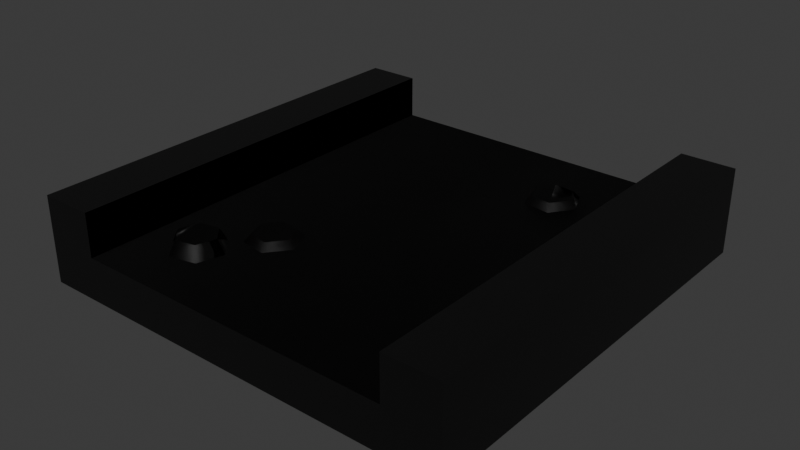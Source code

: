 # Source: TileStraight.blend  (saved by Blender 4.2.66; exported with 4.5.12 LTS)
import bpy
from mathutils import Matrix  # noqa: F401  (used for matrix-valued properties, if any)

bpy.ops.wm.read_factory_settings(use_empty=True)
scene = bpy.context.scene
scene.name = 'Scene'

# ---- collections
col_collection = bpy.data.collections.new('Collection'); scene.collection.children.link(col_collection)

# ---- images (referenced by path relative to the original .blend; pixels are not part of the script)
import os
ASSET_DIR = os.environ.get("B2B_ASSET_DIR", "")  # directory of the original .blend (textures are referenced by path, not embedded)
HERE = os.path.dirname(os.path.abspath(__file__))  # packed textures are extracted next to this script under _unpacked/

def load_image(name, relpath, width, height, colorspace="sRGB"):
    """Load a texture the original file referenced (path relative to the .blend, or extracted next to this script)."""
    p = next((c for c in (os.path.join(HERE, relpath), os.path.join(ASSET_DIR, relpath)) if relpath and os.path.exists(c)), "")
    if p:
        img = bpy.data.images.load(p, check_existing=True)
        img.name = name
    else:  # same state as the original file: an image datablock whose file is absent (Cycles renders it pink)
        img = bpy.data.images.new(name, width, height)
        img.source = "FILE"
        img.filepath = "//" + (relpath or name)
    img.colorspace_settings.name = colorspace
    return img
img_diffusecolor_texture = load_image('DiffuseColor_Texture', 'colormap.png', 1024, 1024, 'Rec.1886')

# ---- materials (node trees are filled in below, after node groups)
mat_colormap = bpy.data.materials.new('colormap')
mat_colormap.diffuse_color = (1.0, 1.0, 1.0, 1.0)
mat_colormap.roughness = 0.5528
mat_roughground = bpy.data.materials.new('RoughGround')

# ---- material node trees
mat_colormap.use_nodes = True; mat_colormap.node_tree.nodes.clear()
_N = mat_colormap.node_tree.nodes; _L = mat_colormap.node_tree.links
n0 = _N.new('ShaderNodeBsdfPrincipled'); n0.name = 'Principled BSDF'; n0.location = (19, 145)
n0.inputs[2].default_value = 0.5528
n0.inputs[27].default_value = (0.0, 0.0, 0.0, 1.0)
n0.inputs[28].default_value = 1.0
n1 = _N.new('ShaderNodeOutputMaterial'); n1.name = 'Material Output'; n1.location = (309, 145)
n2 = _N.new('ShaderNodeNormalMap'); n2.name = 'Normal Map'; n2.location = (-291, -455)
n2.label = 'Normal/Map'
n2.inputs[0].default_value = 0.0
n3 = _N.new('ShaderNodeTexImage'); n3.name = 'Image Texture'; n3.location = (-291, 445)
n3.image = img_diffusecolor_texture
_L.new(n0.outputs[0], n1.inputs[0])
_L.new(n2.outputs[0], n0.inputs[5])
_L.new(n3.outputs[0], n0.inputs[0])
n1.is_active_output = True
mat_roughground.use_nodes = True; mat_roughground.node_tree.nodes.clear()
_N = mat_roughground.node_tree.nodes; _L = mat_roughground.node_tree.links
n0 = _N.new('ShaderNodeBsdfPrincipled'); n0.name = 'Principled BSDF'; n0.location = (10, 300)
n0.inputs[0].default_value = (0.801, 0.2264, 0.09641, 1.0)
n0.inputs[2].default_value = 1.0
n1 = _N.new('ShaderNodeOutputMaterial'); n1.name = 'Material Output'; n1.location = (300, 300)
_L.new(n0.outputs[0], n1.inputs[0])
n1.is_active_output = True

# ---- world
world_world = bpy.data.worlds.new('World'); scene.world = world_world
world_world.use_nodes = True; world_world.node_tree.nodes.clear()
_N = world_world.node_tree.nodes; _L = world_world.node_tree.links
n0 = _N.new('ShaderNodeOutputWorld'); n0.name = 'World Output'; n0.location = (300, 300)
n1 = _N.new('ShaderNodeBackground'); n1.name = 'Background'; n1.location = (10, 300)
n1.inputs[0].default_value = (0.05088, 0.05088, 0.05088, 1.0)
_L.new(n1.outputs[0], n0.inputs[0])
n0.is_active_output = True
world_world.color = (0.05088, 0.05088, 0.05088)
world_world.sun_shadow_jitter_overblur = 0.0

# ---- meshes
me_scene_002 = bpy.data.meshes.new('Scene.002')
me_scene_002.from_pydata([(50.0, 0.0, 50.0), (50.0, 0.0, -50.0), (-50.0, 0.0, 50.0), (-50.0, 0.0, -50.0), (37.5, 20.0, 50.0), (50.0, 20.0, 50.0), (37.5, 10.0, 50.0), (-37.5, 10.0, 50.0), (-50.0, 20.0, 50.0), (-37.5, 20.0, 50.0), (-50.0, 20.0, -50.0), (-37.5, 20.0, -50.0), (-37.5, 10.0, -50.0), (37.5, 10.0, -50.0), (50.0, 20.0, -50.0), (37.5, 20.0, -50.0), (-37.5, 10.0, -50.0), (-37.5, 10.0, 50.0), (37.5, 10.0, 50.0), (37.5, 10.0, -50.0), (-29.21, 13.2, 34.73), (-27.82, 13.2, 30.14), (-25.93, 13.2, 38.22), (-21.26, 13.2, 37.13), (-23.16, 13.2, 29.05), (-19.88, 13.2, 32.54), (-30.77, 10.0, 35.09), (-28.92, 10.0, 28.97), (-20.17, 10.0, 38.29), (-18.32, 10.0, 32.18), (-26.39, 10.0, 39.75), (-22.7, 10.0, 27.52), (-13.93, 11.6, 25.52), (-18.67, 11.6, 24.82), (-10.95, 11.6, 21.77), (-12.71, 11.6, 17.31), (-20.43, 11.6, 20.36), (-17.45, 11.6, 16.61), (-13.34, 10.0, 27.01), (-19.66, 10.0, 26.07), (-11.71, 10.0, 16.06), (-18.03, 10.0, 15.12), (-9.367, 10.0, 22.0), (-22.01, 10.0, 20.13), (22.7, 11.6, -29.88), (19.91, 11.6, -25.98), (20.72, 11.6, -34.25), (15.95, 11.6, -34.71), (15.14, 11.6, -26.45), (13.16, 11.6, -30.81), (24.29, 10.0, -29.73), (20.57, 10.0, -24.53), (15.29, 10.0, -36.17), (11.57, 10.0, -30.97), (21.65, 10.0, -35.54), (14.21, 10.0, -25.15)], [], [(0, 2, 1), (3, 1, 2), (4, 6, 5), (5, 6, 0), (2, 0, 6), (6, 7, 2), (8, 2, 7), (9, 8, 7), (3, 2, 10), (8, 10, 2), (11, 12, 10), (10, 12, 3), (1, 3, 12), (12, 13, 1), (14, 1, 13), (15, 14, 13), (14, 5, 1), (0, 1, 5), (9, 11, 8), (10, 8, 11), (5, 14, 4), (15, 4, 14), (11, 9, 16), (17, 16, 9), (18, 19, 17), (16, 17, 19), (19, 18, 15), (4, 15, 18), (20, 22, 21), (23, 21, 22), (24, 21, 23), (25, 24, 23), (20, 21, 26), (26, 27, 21), (28, 29, 23), (25, 23, 29), (30, 22, 26), (26, 20, 22), (24, 25, 31), (31, 29, 25), (27, 21, 31), (24, 31, 21), (28, 23, 30), (22, 30, 23), (32, 34, 33), (35, 33, 34), (36, 33, 35), (37, 36, 35), (32, 33, 38), (39, 38, 33), (40, 41, 35), (37, 35, 41), (42, 34, 38), (32, 38, 34), (41, 43, 37), (36, 37, 43), (39, 33, 43), (36, 43, 33), (40, 35, 42), (34, 42, 35), (44, 46, 45), (47, 45, 46), (48, 45, 47), (49, 48, 47), (44, 45, 50), (51, 50, 45), (49, 47, 53), (53, 52, 47), (54, 46, 50), (44, 50, 46), (53, 55, 49), (48, 49, 55), (51, 45, 55), (48, 55, 45), (52, 47, 54), (54, 46, 47)])
me_scene_002.polygons.foreach_set('use_smooth', [True] * 76)
_k = set([(0, 1), (0, 2), (0, 5), (1, 3), (1, 14), (2, 3), (2, 8), (3, 10), (4, 5), (4, 15), (5, 14), (8, 9), (8, 10), (9, 11), (10, 11), (14, 15), (20, 21), (21, 22), (21, 24), (22, 23), (23, 25), (24, 25), (32, 33), (32, 34), (33, 36), (34, 35), (35, 37), (36, 37), (44, 45), (44, 46), (45, 47), (45, 48), (46, 50), (47, 49), (48, 49)])
me_scene_002.attributes.new('sharp_edge', 'BOOLEAN', 'EDGE').data.foreach_set('value', [ (min(e.vertices), max(e.vertices)) in _k for e in me_scene_002.edges])
_uv = me_scene_002.uv_layers.new(name='UVSet0')
_uv.uv.foreach_set('vector', [0.5938, 0.275, 0.5938, 0.275, 0.5938, 0.275, 0.5938, 0.275, 0.5938, 0.275, 0.5938, 0.275, 0.5938, 0.475, 0.5938, 0.375, 0.5938, 0.475, 0.5938, 0.475, 0.5938, 0.375, 0.5938, 0.275, 0.5938, 0.275, 0.5938, 0.275, 0.5938, 0.375, 0.5938, 0.375, 0.5938, 0.375, 0.5938, 0.275, 0.5938, 0.475, 0.5938, 0.275, 0.5938, 0.375, 0.5938, 0.475, 0.5938, 0.475, 0.5938, 0.375, 0.5938, 0.275, 0.5938, 0.275, 0.5938, 0.475, 0.5938, 0.475, 0.5938, 0.475, 0.5938, 0.275, 0.5938, 0.475, 0.5938, 0.375, 0.5938, 0.475, 0.5938, 0.475, 0.5938, 0.375, 0.5938, 0.275, 0.5938, 0.275, 0.5938, 0.275, 0.5938, 0.375, 0.5938, 0.375, 0.5938, 0.375, 0.5938, 0.275, 0.5938, 0.475, 0.5938, 0.275, 0.5938, 0.375, 0.5938, 0.475, 0.5938, 0.475, 0.5938, 0.375, 0.5938, 0.475, 0.5938, 0.475, 0.5938, 0.275, 0.5938, 0.275, 0.5938, 0.275, 0.5938, 0.475, 0.5938, 0.475, 0.5938, 0.475, 0.5938, 0.475, 0.5938, 0.475, 0.5938, 0.475, 0.5938, 0.475, 0.5938, 0.475, 0.5938, 0.475, 0.5938, 0.475, 0.5938, 0.475, 0.5938, 0.475, 0.5938, 0.475, 0.09375, 0.325, 0.09375, 0.325, 0.09375, 0.425, 0.09375, 0.425, 0.09375, 0.425, 0.09375, 0.325, 0.09375, 0.425, 0.09375, 0.425, 0.09375, 0.425, 0.09375, 0.425, 0.09375, 0.425, 0.09375, 0.425, 0.09375, 0.425, 0.09375, 0.425, 0.09375, 0.325, 0.09375, 0.325, 0.09375, 0.325, 0.09375, 0.425, 0.09375, 0.425, 0.09375, 0.425, 0.09375, 0.425, 0.09375, 0.425, 0.09375, 0.425, 0.09375, 0.425, 0.09375, 0.425, 0.09375, 0.425, 0.09375, 0.425, 0.09375, 0.425, 0.09375, 0.425, 0.09375, 0.425, 0.09375, 0.425, 0.09375, 0.425, 0.09375, 0.325, 0.09375, 0.325, 0.09375, 0.325, 0.09375, 0.425, 0.09375, 0.325, 0.09375, 0.325, 0.09375, 0.425, 0.09375, 0.425, 0.09375, 0.425, 0.09375, 0.325, 0.09375, 0.325, 0.09375, 0.425, 0.09375, 0.325, 0.09375, 0.325, 0.09375, 0.425, 0.09375, 0.425, 0.09375, 0.425, 0.09375, 0.425, 0.09375, 0.325, 0.09375, 0.325, 0.09375, 0.325, 0.09375, 0.425, 0.09375, 0.325, 0.09375, 0.425, 0.09375, 0.325, 0.09375, 0.425, 0.09375, 0.325, 0.09375, 0.425, 0.09375, 0.325, 0.09375, 0.425, 0.09375, 0.325, 0.09375, 0.425, 0.09375, 0.325, 0.09375, 0.425, 0.09375, 0.425, 0.09375, 0.425, 0.09375, 0.425, 0.09375, 0.425, 0.09375, 0.425, 0.09375, 0.425, 0.09375, 0.425, 0.09375, 0.425, 0.09375, 0.425, 0.09375, 0.425, 0.09375, 0.425, 0.09375, 0.425, 0.09375, 0.425, 0.09375, 0.425, 0.09375, 0.325, 0.09375, 0.325, 0.09375, 0.325, 0.09375, 0.425, 0.09375, 0.325, 0.09375, 0.325, 0.09375, 0.425, 0.09375, 0.425, 0.09375, 0.425, 0.09375, 0.325, 0.09375, 0.325, 0.09375, 0.425, 0.09375, 0.325, 0.09375, 0.425, 0.09375, 0.325, 0.09375, 0.425, 0.09375, 0.325, 0.09375, 0.325, 0.09375, 0.425, 0.09375, 0.425, 0.09375, 0.425, 0.09375, 0.325, 0.09375, 0.325, 0.09375, 0.425, 0.09375, 0.325, 0.09375, 0.425, 0.09375, 0.325, 0.09375, 0.425, 0.09375, 0.325, 0.09375, 0.425, 0.09375, 0.325, 0.09375, 0.425, 0.09375, 0.325, 0.09375, 0.425, 0.09375, 0.425, 0.09375, 0.425, 0.09375, 0.425, 0.09375, 0.425, 0.09375, 0.425, 0.09375, 0.425, 0.09375, 0.425, 0.09375, 0.425, 0.09375, 0.425, 0.09375, 0.425, 0.09375, 0.425, 0.09375, 0.425, 0.09375, 0.425, 0.09375, 0.425, 0.09375, 0.325, 0.09375, 0.325, 0.09375, 0.325, 0.09375, 0.425, 0.09375, 0.425, 0.09375, 0.425, 0.09375, 0.325, 0.09375, 0.325, 0.09375, 0.325, 0.09375, 0.425, 0.09375, 0.325, 0.09375, 0.425, 0.09375, 0.325, 0.09375, 0.425, 0.09375, 0.325, 0.09375, 0.425, 0.09375, 0.325, 0.09375, 0.325, 0.09375, 0.425, 0.09375, 0.425, 0.09375, 0.425, 0.09375, 0.325, 0.09375, 0.325, 0.09375, 0.425, 0.09375, 0.325, 0.09375, 0.425, 0.09375, 0.325, 0.09375, 0.425, 0.09375, 0.325, 0.09375, 0.425, 0.09375, 0.325, 0.09375, 0.325, 0.09375, 0.425, 0.09375, 0.425])
me_scene_002.materials.append(mat_colormap)
me_scene_002.update()
me_scene_002.normals_split_custom_set([tuple(v) for v in zip(*[iter([0.0, -1.0, 0.0, 0.0, -1.0, 0.0, 0.0, -1.0, 0.0, 0.0, -1.0, 0.0, 0.0, -1.0, 0.0, 0.0, -1.0, 0.0, 0.0, 0.0, 1.0, 0.0, 0.0, 1.0, 0.0, 0.0, 1.0, 0.0, 0.0, 1.0, 0.0, 0.0, 1.0, 0.0, 0.0, 1.0, 0.0, 0.0, 1.0, 0.0, 0.0, 1.0, 0.0, 0.0, 1.0, 0.0, 0.0, 1.0, 0.0, 0.0, 1.0, 0.0, 0.0, 1.0, 0.0, 0.0, 1.0, 0.0, 0.0, 1.0, 0.0, 0.0, 1.0, 0.0, 0.0, 1.0, 0.0, 0.0, 1.0, 0.0, 0.0, 1.0, -1.0, 0.0, 0.0, -1.0, 0.0, 0.0, -1.0, 0.0, 0.0, -1.0, 0.0, 0.0, -1.0, 0.0, 0.0, -1.0, 0.0, 0.0, 0.0, 0.0, -1.0, 0.0, 0.0, -1.0, 0.0, 0.0, -1.0, 0.0, 0.0, -1.0, 0.0, 0.0, -1.0, 0.0, 0.0, -1.0, 0.0, 0.0, -1.0, 0.0, 0.0, -1.0, 0.0, 0.0, -1.0, 0.0, 0.0, -1.0, 0.0, 0.0, -1.0, 0.0, 0.0, -1.0, 0.0, 0.0, -1.0, 0.0, 0.0, -1.0, 0.0, 0.0, -1.0, 0.0, 0.0, -1.0, 0.0, 0.0, -1.0, 0.0, 0.0, -1.0, 1.0, 0.0, 0.0, 1.0, 0.0, 0.0, 1.0, 0.0, 0.0, 1.0, 0.0, 0.0, 1.0, 0.0, 0.0, 1.0, 0.0, 0.0, 0.0, 1.0, 0.0, 0.0, 1.0, 0.0, 0.0, 1.0, 0.0, 0.0, 1.0, 0.0, 0.0, 1.0, 0.0, 0.0, 1.0, 0.0, 0.0, 1.0, 0.0, 0.0, 1.0, 0.0, 0.0, 1.0, 0.0, 0.0, 1.0, 0.0, 0.0, 1.0, 0.0, 0.0, 1.0, 0.0, 1.0, 0.0, 0.0, 1.0, 0.0, 0.0, 0.7071, 0.7071, 0.0, 0.7071, 0.7071, 0.0, 0.7071, 0.7071, 0.0, 1.0, 0.0, 0.0, -0.7071, 0.7071, 0.0, -0.7071, 0.7071, 0.0, 0.7071, 0.7071, 0.0, 0.7071, 0.7071, 0.0, 0.7071, 0.7071, 0.0, -0.7071, 0.7071, 0.0, -0.7071, 0.7071, 0.0, -0.7071, 0.7071, 0.0, -1.0, 0.0, 0.0, -1.0, 0.0, 0.0, -1.0, 0.0, 0.0, -0.7071, 0.7071, 0.0, 0.0, 1.0, 1.918e-07, 0.0, 1.0, 1.918e-07, 0.0, 1.0, 1.918e-07, 0.0, 1.0, -1.438e-07, 0.0, 1.0, -6.393e-08, 0.0, 1.0, -1.918e-07, 0.0, 1.0, -4.795e-08, 0.0, 1.0, -6.393e-08, 0.0, 1.0, -1.438e-07, 0.0, 1.0, -1.918e-07, 0.0, 1.0, -4.795e-08, 0.0, 1.0, -1.438e-07, -0.8709, 0.4472, 0.204, -0.6121, 0.4473, -0.6521, -0.8709, 0.4472, 0.204, 0.8709, -0.4472, -0.204, 0.6121, -0.4472, 0.6521, 0.6121, -0.4472, 0.6522, 0.6121, 0.4472, 0.6522, 0.8708, 0.4472, -0.204, 0.6121, 0.4472, 0.6522, 0.8709, 0.4472, -0.204, 0.6121, 0.4472, 0.6522, 0.8708, 0.4472, -0.204, -0.2587, 0.4472, 0.8562, -0.2588, 0.4472, 0.8562, -0.8709, 0.4472, 0.204, 0.8708, -0.4472, -0.204, 0.8709, -0.4472, -0.204, 0.2588, -0.4472, -0.8562, 0.2588, 0.4472, -0.8562, 0.8708, 0.4473, -0.204, 0.2587, 0.4472, -0.8562, -0.2588, -0.4472, 0.8562, -0.8708, -0.4472, 0.204, -0.8708, -0.4472, 0.204, -0.6121, 0.4472, -0.6522, -0.6121, 0.4472, -0.6522, 0.2587, 0.4472, -0.8562, 0.2588, 0.4472, -0.8562, 0.2587, 0.4472, -0.8562, -0.6121, 0.4472, -0.6522, 0.6121, 0.4472, 0.6522, 0.6121, 0.4472, 0.6522, -0.2587, 0.4472, 0.8562, -0.2588, 0.4472, 0.8562, -0.2587, 0.4472, 0.8562, 0.6121, 0.4472, 0.6522, 0.0, 1.0, 0.0, 0.0, 1.0, 0.0, 0.0, 1.0, 0.0, 0.0, 1.0, -1.918e-07, 0.0, 1.0, 0.0, 0.0, 1.0, 0.0, 0.0, 1.0, -1.918e-07, 0.0, 1.0, 0.0, 0.0, 1.0, -1.918e-07, 0.0, 1.0, -7.671e-07, 0.0, 1.0, -1.918e-07, 0.0, 1.0, -1.918e-07, 0.2597, 0.7071, 0.6577, -0.4397, 0.7071, 0.5538, 0.2597, 0.7071, 0.6577, -0.4397, 0.7071, 0.5538, 0.2597, 0.7071, 0.6577, -0.4397, 0.7071, 0.5538, 0.4397, 0.7071, -0.5538, -0.2597, 0.7071, -0.6577, 0.4397, 0.7071, -0.5538, -0.2597, 0.7071, -0.6577, 0.4397, 0.7071, -0.5538, -0.2597, 0.7071, -0.6577, 0.6994, 0.7071, 0.1039, 0.6994, 0.7071, 0.1039, 0.2597, 0.7071, 0.6577, 0.2597, 0.7071, 0.6577, 0.2597, 0.7071, 0.6577, 0.6994, 0.7071, 0.1039, -0.2597, 0.7071, -0.6577, -0.6994, 0.7071, -0.1039, -0.2597, 0.7071, -0.6577, -0.6994, 0.7071, -0.1039, -0.2597, 0.7071, -0.6577, -0.6994, 0.7071, -0.1039, -0.4397, 0.7071, 0.5538, -0.4397, 0.7071, 0.5538, -0.6994, 0.7071, -0.1039, -0.6994, 0.7071, -0.1039, -0.6994, 0.7071, -0.1039, -0.4397, 0.7071, 0.5538, 0.4397, 0.7071, -0.5538, 0.4397, 0.7071, -0.5538, 0.6994, 0.7071, 0.1039, 0.6994, 0.7071, 0.1039, 0.6994, 0.7071, 0.1039, 0.4397, 0.7071, -0.5538, 0.0, 1.0, -9.589e-08, 0.0, 1.0, -5.993e-08, 0.0, 1.0, -7.192e-08, 0.0, 1.0, -4.795e-08, 0.0, 1.0, -7.192e-08, 0.0, 1.0, -5.993e-08, 0.0, 1.0, 0.0, 0.0, 1.0, 0.0, 0.0, 1.0, 0.0, 0.0, 1.0, 0.0, 0.0, 1.0, 0.0, 0.0, 1.0, 0.0, 0.7038, 0.7071, 0.06872, 0.2924, 0.7071, 0.6438, 0.7038, 0.7071, 0.06875, 0.2924, 0.7071, 0.6438, 0.7038, 0.7071, 0.06875, 0.2924, 0.7071, 0.6438, -0.7038, 0.7071, -0.06873, -0.2924, 0.7071, -0.6438, -0.7038, 0.7071, -0.06867, 0.7038, -0.7071, 0.06874, 0.2924, -0.7071, 0.6438, 0.2924, -0.7071, 0.6438, 0.4114, 0.7071, -0.5751, 0.4114, 0.7071, -0.5751, 0.7038, 0.7071, 0.06871, 0.7038, 0.7071, 0.06872, 0.7038, 0.7071, 0.06875, 0.4114, 0.7071, -0.5751, -0.7038, 0.7071, -0.06867, -0.4114, 0.7071, 0.5751, -0.7038, 0.7071, -0.06873, -0.4114, 0.7071, 0.5751, -0.7038, 0.7071, -0.06873, -0.4114, 0.7071, 0.5751, 0.2924, 0.7071, 0.6438, 0.2924, 0.7071, 0.6438, -0.4114, 0.7071, 0.5751, -0.4114, 0.7071, 0.5751, -0.4114, 0.7071, 0.5751, 0.2924, 0.7071, 0.6438, -0.2924, 0.7071, -0.6438, -0.2924, 0.7071, -0.6439, 0.4114, 0.7071, -0.5752, -0.4114, -0.7071, 0.5751, -0.4114, -0.7071, 0.5751, 0.2924, -0.7071, 0.6438])] * 3)])
me_scene_003 = bpy.data.meshes.new('Scene.003')
me_scene_003.from_pydata([(37.5, 20.0, 50.0), (-37.5, 20.0, 50.0), (-37.5, 20.0, -50.0), (37.5, 20.0, -50.0), (-37.5, 10.0, -50.0), (-37.5, 10.0, 50.0), (37.5, 10.0, 50.0), (37.5, 10.0, -50.0), (-29.21, 13.2, 34.73), (-27.82, 13.2, 30.14), (-25.93, 13.2, 38.22), (-21.26, 13.2, 37.13), (-23.16, 13.2, 29.05), (-19.88, 13.2, 32.54), (-30.77, 10.0, 35.09), (-28.92, 10.0, 28.97), (-20.17, 10.0, 38.29), (-18.32, 10.0, 32.18), (-26.39, 10.0, 39.75), (-22.7, 10.0, 27.52), (-13.93, 11.6, 25.52), (-18.67, 11.6, 24.82), (-10.95, 11.6, 21.77), (-12.71, 11.6, 17.31), (-20.43, 11.6, 20.36), (-17.45, 11.6, 16.61), (-13.34, 10.0, 27.01), (-19.66, 10.0, 26.07), (-11.71, 10.0, 16.06), (-18.03, 10.0, 15.12), (-9.367, 10.0, 22.0), (-22.01, 10.0, 20.13), (22.7, 11.6, -29.88), (19.91, 11.6, -25.98), (20.72, 11.6, -34.25), (15.95, 11.6, -34.71), (15.14, 11.6, -26.45), (13.16, 11.6, -30.81), (24.29, 10.0, -29.73), (20.57, 10.0, -24.53), (15.29, 10.0, -36.17), (11.57, 10.0, -30.97), (21.65, 10.0, -35.54), (14.21, 10.0, -25.15)], [], [(2, 1, 4), (5, 4, 1), (6, 7, 5), (4, 5, 7), (7, 6, 3), (0, 3, 6), (8, 10, 9), (11, 9, 10), (12, 9, 11), (13, 12, 11), (8, 9, 14), (14, 15, 9), (16, 17, 11), (13, 11, 17), (18, 10, 14), (14, 8, 10), (12, 13, 19), (19, 17, 13), (15, 9, 19), (12, 19, 9), (16, 11, 18), (10, 18, 11), (20, 22, 21), (23, 21, 22), (24, 21, 23), (25, 24, 23), (20, 21, 26), (27, 26, 21), (28, 29, 23), (25, 23, 29), (30, 22, 26), (20, 26, 22), (29, 31, 25), (24, 25, 31), (27, 21, 31), (24, 31, 21), (28, 23, 30), (22, 30, 23), (32, 34, 33), (35, 33, 34), (36, 33, 35), (37, 36, 35), (32, 33, 38), (39, 38, 33), (37, 35, 41), (41, 40, 35), (42, 34, 38), (32, 38, 34), (41, 43, 37), (36, 37, 43), (39, 33, 43), (36, 43, 33), (40, 35, 42), (42, 34, 35)])
me_scene_003.polygons.foreach_set('use_smooth', [True] * 54)
_k = set([(0, 3), (1, 2), (8, 9), (9, 10), (9, 12), (10, 11), (11, 13), (12, 13), (20, 21), (20, 22), (21, 24), (22, 23), (23, 25), (24, 25), (32, 33), (32, 34), (33, 35), (33, 36), (34, 38), (35, 37), (36, 37)])
me_scene_003.attributes.new('sharp_edge', 'BOOLEAN', 'EDGE').data.foreach_set('value', [ (min(e.vertices), max(e.vertices)) in _k for e in me_scene_003.edges])
_uv = me_scene_003.uv_layers.new(name='UVSet0')
_uv.uv.foreach_set('vector', [0.09375, 0.325, 0.09375, 0.325, 0.09375, 0.425, 0.09375, 0.425, 0.09375, 0.425, 0.09375, 0.325, 0.09375, 0.425, 0.09375, 0.425, 0.09375, 0.425, 0.09375, 0.425, 0.09375, 0.425, 0.09375, 0.425, 0.09375, 0.425, 0.09375, 0.425, 0.09375, 0.325, 0.09375, 0.325, 0.09375, 0.325, 0.09375, 0.425, 0.09375, 0.425, 0.09375, 0.425, 0.09375, 0.425, 0.09375, 0.425, 0.09375, 0.425, 0.09375, 0.425, 0.09375, 0.425, 0.09375, 0.425, 0.09375, 0.425, 0.09375, 0.425, 0.09375, 0.425, 0.09375, 0.425, 0.09375, 0.425, 0.09375, 0.425, 0.09375, 0.325, 0.09375, 0.325, 0.09375, 0.325, 0.09375, 0.425, 0.09375, 0.325, 0.09375, 0.325, 0.09375, 0.425, 0.09375, 0.425, 0.09375, 0.425, 0.09375, 0.325, 0.09375, 0.325, 0.09375, 0.425, 0.09375, 0.325, 0.09375, 0.325, 0.09375, 0.425, 0.09375, 0.425, 0.09375, 0.425, 0.09375, 0.425, 0.09375, 0.325, 0.09375, 0.325, 0.09375, 0.325, 0.09375, 0.425, 0.09375, 0.325, 0.09375, 0.425, 0.09375, 0.325, 0.09375, 0.425, 0.09375, 0.325, 0.09375, 0.425, 0.09375, 0.325, 0.09375, 0.425, 0.09375, 0.325, 0.09375, 0.425, 0.09375, 0.325, 0.09375, 0.425, 0.09375, 0.425, 0.09375, 0.425, 0.09375, 0.425, 0.09375, 0.425, 0.09375, 0.425, 0.09375, 0.425, 0.09375, 0.425, 0.09375, 0.425, 0.09375, 0.425, 0.09375, 0.425, 0.09375, 0.425, 0.09375, 0.425, 0.09375, 0.425, 0.09375, 0.425, 0.09375, 0.325, 0.09375, 0.325, 0.09375, 0.325, 0.09375, 0.425, 0.09375, 0.325, 0.09375, 0.325, 0.09375, 0.425, 0.09375, 0.425, 0.09375, 0.425, 0.09375, 0.325, 0.09375, 0.325, 0.09375, 0.425, 0.09375, 0.325, 0.09375, 0.425, 0.09375, 0.325, 0.09375, 0.425, 0.09375, 0.325, 0.09375, 0.325, 0.09375, 0.425, 0.09375, 0.425, 0.09375, 0.425, 0.09375, 0.325, 0.09375, 0.325, 0.09375, 0.425, 0.09375, 0.325, 0.09375, 0.425, 0.09375, 0.325, 0.09375, 0.425, 0.09375, 0.325, 0.09375, 0.425, 0.09375, 0.325, 0.09375, 0.425, 0.09375, 0.325, 0.09375, 0.425, 0.09375, 0.425, 0.09375, 0.425, 0.09375, 0.425, 0.09375, 0.425, 0.09375, 0.425, 0.09375, 0.425, 0.09375, 0.425, 0.09375, 0.425, 0.09375, 0.425, 0.09375, 0.425, 0.09375, 0.425, 0.09375, 0.425, 0.09375, 0.425, 0.09375, 0.425, 0.09375, 0.325, 0.09375, 0.325, 0.09375, 0.325, 0.09375, 0.425, 0.09375, 0.425, 0.09375, 0.425, 0.09375, 0.325, 0.09375, 0.325, 0.09375, 0.325, 0.09375, 0.425, 0.09375, 0.325, 0.09375, 0.425, 0.09375, 0.325, 0.09375, 0.425, 0.09375, 0.325, 0.09375, 0.425, 0.09375, 0.325, 0.09375, 0.325, 0.09375, 0.425, 0.09375, 0.425, 0.09375, 0.425, 0.09375, 0.325, 0.09375, 0.325, 0.09375, 0.425, 0.09375, 0.325, 0.09375, 0.425, 0.09375, 0.325, 0.09375, 0.425, 0.09375, 0.325, 0.09375, 0.425, 0.09375, 0.325, 0.09375, 0.325, 0.09375, 0.425, 0.09375, 0.425])
me_scene_003.materials.append(mat_roughground)
me_scene_003.update()
me_scene_003.normals_split_custom_set([tuple(v) for v in zip(*[iter([1.0, 0.0, 0.0, 1.0, 0.0, 0.0, 0.7071, 0.7071, 0.0, 0.7071, 0.7071, 0.0, 0.7071, 0.7071, 0.0, 1.0, 0.0, 0.0, -0.7071, 0.7071, 0.0, -0.7071, 0.7071, 0.0, 0.7071, 0.7071, 0.0, 0.7071, 0.7071, 0.0, 0.7071, 0.7071, 0.0, -0.7071, 0.7071, 0.0, -0.7071, 0.7071, 0.0, -0.7071, 0.7071, 0.0, -1.0, 0.0, 0.0, -1.0, 0.0, 0.0, -1.0, 0.0, 0.0, -0.7071, 0.7071, 0.0, 0.0, 1.0, 1.918e-07, 0.0, 1.0, 1.918e-07, 0.0, 1.0, 1.918e-07, 0.0, 1.0, -1.438e-07, 0.0, 1.0, -6.393e-08, 0.0, 1.0, -1.918e-07, 0.0, 1.0, -4.795e-08, 0.0, 1.0, -6.393e-08, 0.0, 1.0, -1.438e-07, 0.0, 1.0, -1.918e-07, 0.0, 1.0, -4.795e-08, 0.0, 1.0, -1.438e-07, -0.8709, 0.4472, 0.204, -0.6121, 0.4473, -0.6521, -0.8709, 0.4472, 0.204, 0.8709, -0.4472, -0.204, 0.6121, -0.4472, 0.6521, 0.6121, -0.4472, 0.6522, 0.6121, 0.4472, 0.6522, 0.8708, 0.4472, -0.204, 0.6121, 0.4472, 0.6522, 0.8709, 0.4472, -0.204, 0.6121, 0.4472, 0.6522, 0.8708, 0.4472, -0.204, -0.2587, 0.4472, 0.8562, -0.2588, 0.4472, 0.8562, -0.8709, 0.4472, 0.204, 0.8708, -0.4472, -0.204, 0.8709, -0.4472, -0.204, 0.2588, -0.4472, -0.8562, 0.2588, 0.4472, -0.8562, 0.8708, 0.4473, -0.204, 0.2587, 0.4472, -0.8562, -0.2588, -0.4472, 0.8562, -0.8708, -0.4472, 0.204, -0.8708, -0.4472, 0.204, -0.6121, 0.4472, -0.6522, -0.6121, 0.4472, -0.6522, 0.2587, 0.4472, -0.8562, 0.2588, 0.4472, -0.8562, 0.2587, 0.4472, -0.8562, -0.6121, 0.4472, -0.6522, 0.6121, 0.4472, 0.6522, 0.6121, 0.4472, 0.6522, -0.2587, 0.4472, 0.8562, -0.2588, 0.4472, 0.8562, -0.2587, 0.4472, 0.8562, 0.6121, 0.4472, 0.6522, 0.0, 1.0, 0.0, 0.0, 1.0, 0.0, 0.0, 1.0, 0.0, 0.0, 1.0, -1.918e-07, 0.0, 1.0, 0.0, 0.0, 1.0, 0.0, 0.0, 1.0, -1.918e-07, 0.0, 1.0, 0.0, 0.0, 1.0, -1.918e-07, 0.0, 1.0, -7.671e-07, 0.0, 1.0, -1.918e-07, 0.0, 1.0, -1.918e-07, 0.2597, 0.7071, 0.6577, -0.4397, 0.7071, 0.5538, 0.2597, 0.7071, 0.6577, -0.4397, 0.7071, 0.5538, 0.2597, 0.7071, 0.6577, -0.4397, 0.7071, 0.5538, 0.4397, 0.7071, -0.5538, -0.2597, 0.7071, -0.6577, 0.4397, 0.7071, -0.5538, -0.2597, 0.7071, -0.6577, 0.4397, 0.7071, -0.5538, -0.2597, 0.7071, -0.6577, 0.6994, 0.7071, 0.1039, 0.6994, 0.7071, 0.1039, 0.2597, 0.7071, 0.6577, 0.2597, 0.7071, 0.6577, 0.2597, 0.7071, 0.6577, 0.6994, 0.7071, 0.1039, -0.2597, 0.7071, -0.6577, -0.6994, 0.7071, -0.1039, -0.2597, 0.7071, -0.6577, -0.6994, 0.7071, -0.1039, -0.2597, 0.7071, -0.6577, -0.6994, 0.7071, -0.1039, -0.4397, 0.7071, 0.5538, -0.4397, 0.7071, 0.5538, -0.6994, 0.7071, -0.1039, -0.6994, 0.7071, -0.1039, -0.6994, 0.7071, -0.1039, -0.4397, 0.7071, 0.5538, 0.4397, 0.7071, -0.5538, 0.4397, 0.7071, -0.5538, 0.6994, 0.7071, 0.1039, 0.6994, 0.7071, 0.1039, 0.6994, 0.7071, 0.1039, 0.4397, 0.7071, -0.5538, 0.0, 1.0, -9.589e-08, 0.0, 1.0, -5.993e-08, 0.0, 1.0, -7.192e-08, 0.0, 1.0, -4.795e-08, 0.0, 1.0, -7.192e-08, 0.0, 1.0, -5.993e-08, 0.0, 1.0, 0.0, 0.0, 1.0, 0.0, 0.0, 1.0, 0.0, 0.0, 1.0, 0.0, 0.0, 1.0, 0.0, 0.0, 1.0, 0.0, 0.7038, 0.7071, 0.06872, 0.2924, 0.7071, 0.6438, 0.7038, 0.7071, 0.06875, 0.2924, 0.7071, 0.6438, 0.7038, 0.7071, 0.06875, 0.2924, 0.7071, 0.6438, -0.7038, 0.7071, -0.06873, -0.2924, 0.7071, -0.6438, -0.7038, 0.7071, -0.06867, 0.7038, -0.7071, 0.06874, 0.2924, -0.7071, 0.6438, 0.2924, -0.7071, 0.6438, 0.4114, 0.7071, -0.5751, 0.4114, 0.7071, -0.5751, 0.7038, 0.7071, 0.06871, 0.7038, 0.7071, 0.06872, 0.7038, 0.7071, 0.06875, 0.4114, 0.7071, -0.5751, -0.7038, 0.7071, -0.06867, -0.4114, 0.7071, 0.5751, -0.7038, 0.7071, -0.06873, -0.4114, 0.7071, 0.5751, -0.7038, 0.7071, -0.06873, -0.4114, 0.7071, 0.5751, 0.2924, 0.7071, 0.6438, 0.2924, 0.7071, 0.6438, -0.4114, 0.7071, 0.5751, -0.4114, 0.7071, 0.5751, -0.4114, 0.7071, 0.5751, 0.2924, 0.7071, 0.6438, -0.2924, 0.7071, -0.6438, -0.2924, 0.7071, -0.6439, 0.4114, 0.7071, -0.5752, -0.4114, -0.7071, 0.5751, -0.4114, -0.7071, 0.5751, 0.2924, -0.7071, 0.6438])] * 3)])

# ---- objects
ob_tile_straight = bpy.data.objects.new('tile-straight', me_scene_002)
ob_tile_straight_001 = bpy.data.objects.new('tile-straight.001', me_scene_003)

# ---- transforms, parenting, visibility, modifiers, constraints
ob_tile_straight.location = (0.0, 0.0, 0.0)
ob_tile_straight.rotation_euler = (1.571, -0.0, 0.0)
ob_tile_straight.scale = (0.01, 0.01, 0.01)
ob_tile_straight.color = (0.8, 0.8, 0.8, 1.0)
ob_tile_straight_001.location = (0.0, 0.0, 0.0)
ob_tile_straight_001.rotation_euler = (1.571, -0.0, 0.0)
ob_tile_straight_001.scale = (0.01, 0.01, 0.01)
ob_tile_straight_001.color = (0.8, 0.8, 0.8, 1.0)

# ---- collection membership
col_collection.objects.link(ob_tile_straight)
col_collection.objects.link(ob_tile_straight_001)

# ---- scene / render settings (as saved in the file)
scene.frame_start = 1; scene.frame_end = 250; scene.frame_set(1)
scene.render.engine = 'BLENDER_EEVEE_NEXT'
scene.render.fps = 25
bpy.context.view_layer.update()

# ---- added for rendering (the .blend has no active camera and no usable light): camera, sun
cam_auto = bpy.data.cameras.new('AutoCamera')
cam_auto.lens = 50.0
cam_auto.sensor_width = 36.0
cam_auto.clip_end = 1000.0
ob_auto_camera = bpy.data.objects.new('AutoCamera', cam_auto)
scene.collection.objects.link(ob_auto_camera)
ob_auto_camera.location = (1.32149, -1.58578, 1.15719)
ob_auto_camera.rotation_euler = (1.09748, -7.21219e-08, 0.694738)
scene.camera = ob_auto_camera
light_auto_sun = bpy.data.lights.new('AutoSun', 'SUN')
light_auto_sun.energy = 3.0
light_auto_sun.angle = 0.0523599
ob_auto_sun = bpy.data.objects.new('AutoSun', light_auto_sun)
scene.collection.objects.link(ob_auto_sun)
ob_auto_sun.rotation_euler = (0.872665, 0.174533, 0.523599)
bpy.context.view_layer.update()
